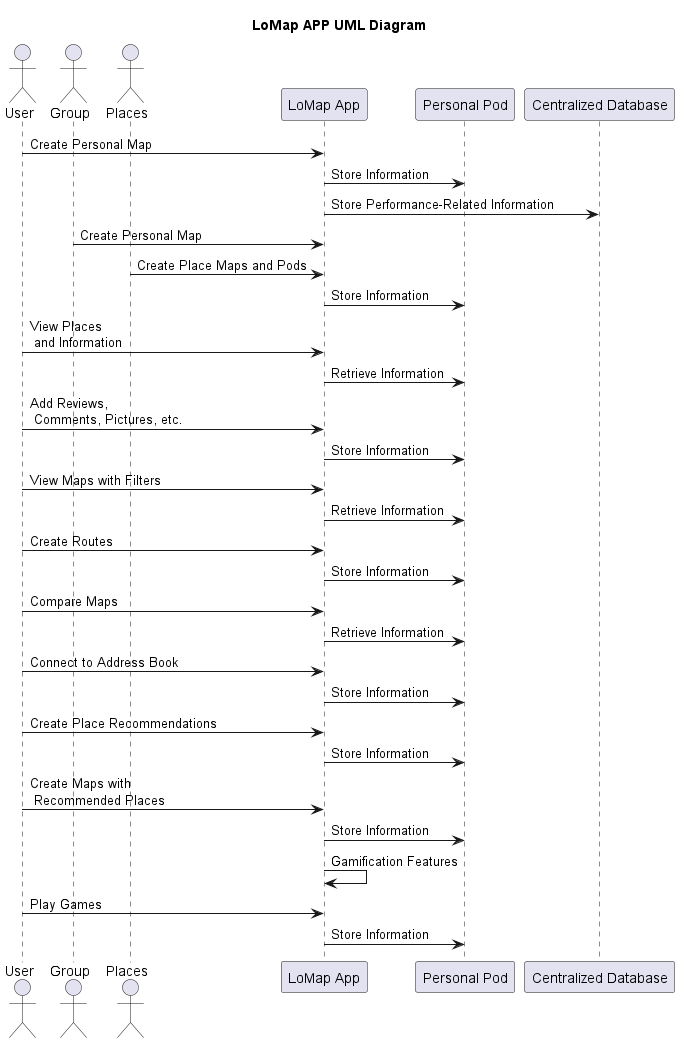

The diagram above was rendered by PlantUML. Its source (embedded in the PNG):
@startuml
title LoMap APP UML Diagram
actor User 
actor Group
actor Places

participant "LoMap App" as LMA 
participant "Personal Pod" as PP 
participant "Centralized Database" as CDB 

User -> LMA : Create Personal Map 
LMA -> PP : Store Information 
LMA -> CDB : Store Performance-Related Information 

Group -> LMA : Create Personal Map 
Places-> LMA: Create Place Maps and Pods
LMA -> PP : Store Information

User -> LMA : View Places \n and Information 
LMA -> PP : Retrieve Information

User -> LMA : Add Reviews, \n Comments, Pictures, etc. 
LMA -> PP : Store Information 

User -> LMA : View Maps with Filters 
LMA -> PP : Retrieve Information 

User -> LMA : Create Routes 
LMA -> PP : Store Information 

User -> LMA : Compare Maps 
LMA -> PP : Retrieve Information 

User -> LMA : Connect to Address Book 
LMA -> PP : Store Information 

User -> LMA : Create Place Recommendations 
LMA -> PP : Store Information 

User -> LMA : Create Maps with \n Recommended Places 
LMA -> PP : Store Information 

LMA -> LMA : Gamification Features 
User -> LMA: Play Games
LMA -> PP : Store Information 

@endumml